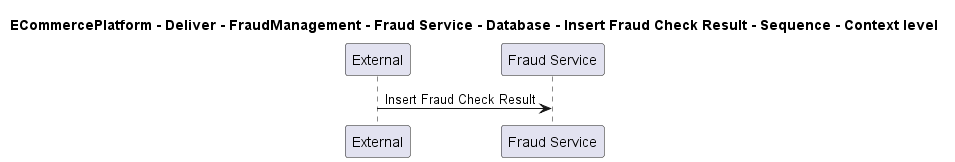

The diagram above was rendered by PlantUML. Its source (embedded in the PNG):
@startuml

title ECommercePlatform - Deliver - FraudManagement - Fraud Service - Database - Insert Fraud Check Result - Sequence - Context level

participant "External" as C4InterFlow.SoftwareSystems.ExternalSystem
participant "Fraud Service" as ECommercePlatform.Deliver.FraudManagement.SoftwareSystems.FraudService

C4InterFlow.SoftwareSystems.ExternalSystem -> ECommercePlatform.Deliver.FraudManagement.SoftwareSystems.FraudService : Insert Fraud Check Result


@enduml